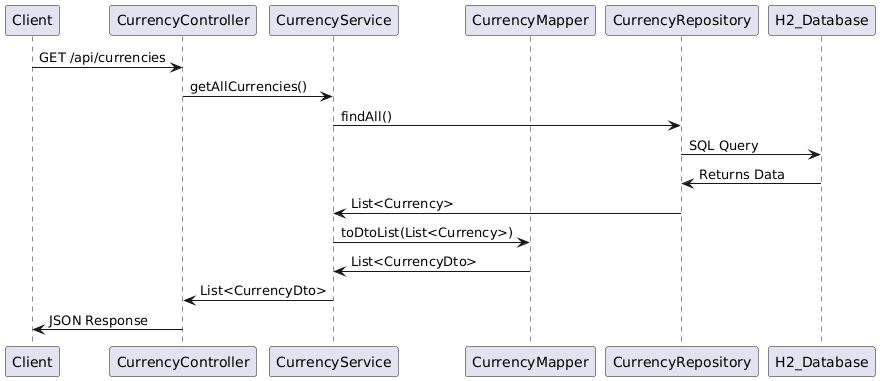

The diagram above was rendered by PlantUML. Its source (embedded in the PNG):
@startuml
participant Client
participant CurrencyController
participant CurrencyService
participant CurrencyMapper
participant CurrencyRepository
participant H2_Database

Client -> CurrencyController: GET /api/currencies
CurrencyController -> CurrencyService: getAllCurrencies()
CurrencyService -> CurrencyRepository: findAll()
CurrencyRepository -> H2_Database: SQL Query
H2_Database -> CurrencyRepository: Returns Data
CurrencyRepository -> CurrencyService: List<Currency>
CurrencyService -> CurrencyMapper: toDtoList(List<Currency>)
CurrencyMapper -> CurrencyService: List<CurrencyDto>
CurrencyService -> CurrencyController: List<CurrencyDto>
CurrencyController -> Client: JSON Response
@enduml